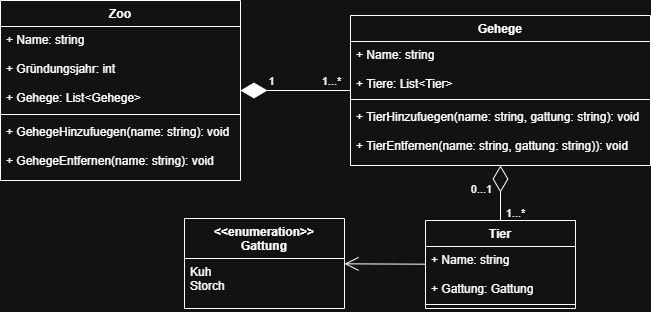

The diagram above was exported from draw.io. Its source (the exported page's mxGraphModel, read from the mxfile embedded in the PNG):
<mxGraphModel dx="744" dy="477" grid="1" gridSize="10" guides="1" tooltips="1" connect="1" arrows="1" fold="1" page="1" pageScale="1" pageWidth="827" pageHeight="1169" math="0" shadow="0">
  <root>
    <mxCell id="0" />
    <mxCell id="1" parent="0" />
    <mxCell id="yX7HjgyhR2n6u3D68e_7-1" parent="1" style="swimlane;fontStyle=1;align=center;verticalAlign=top;childLayout=stackLayout;horizontal=1;startSize=26;horizontalStack=0;resizeParent=1;resizeParentMax=0;resizeLast=0;collapsible=1;marginBottom=0;whiteSpace=wrap;html=1;" value="Gehege" vertex="1">
      <mxGeometry height="150" width="300" x="500" y="495" as="geometry" />
    </mxCell>
    <mxCell id="yX7HjgyhR2n6u3D68e_7-2" parent="yX7HjgyhR2n6u3D68e_7-1" style="text;strokeColor=none;fillColor=none;align=left;verticalAlign=top;spacingLeft=4;spacingRight=4;overflow=hidden;rotatable=0;points=[[0,0.5],[1,0.5]];portConstraint=eastwest;whiteSpace=wrap;html=1;" value="+ Name: string&lt;div&gt;&lt;br&gt;&lt;/div&gt;&lt;div&gt;+ Tiere: List&amp;lt;Tier&amp;gt;&lt;/div&gt;" vertex="1">
      <mxGeometry height="54" width="300" y="26" as="geometry" />
    </mxCell>
    <mxCell id="yX7HjgyhR2n6u3D68e_7-3" parent="yX7HjgyhR2n6u3D68e_7-1" style="line;strokeWidth=1;fillColor=none;align=left;verticalAlign=middle;spacingTop=-1;spacingLeft=3;spacingRight=3;rotatable=0;labelPosition=right;points=[];portConstraint=eastwest;strokeColor=inherit;" value="" vertex="1">
      <mxGeometry height="8" width="300" y="80" as="geometry" />
    </mxCell>
    <mxCell id="yX7HjgyhR2n6u3D68e_7-16" parent="yX7HjgyhR2n6u3D68e_7-1" style="text;strokeColor=none;fillColor=none;align=left;verticalAlign=top;spacingLeft=4;spacingRight=4;overflow=hidden;rotatable=0;points=[[0,0.5],[1,0.5]];portConstraint=eastwest;whiteSpace=wrap;html=1;" value="+ TierHinzufuegen(name: string, gattung: string): void&lt;div&gt;&lt;br&gt;&lt;/div&gt;&lt;div&gt;+ TierEntfernen(name: string&lt;span style=&quot;background-color: transparent; color: light-dark(rgb(0, 0, 0), rgb(255, 255, 255));&quot;&gt;, gattung: string)&lt;/span&gt;&lt;span style=&quot;background-color: transparent; color: light-dark(rgb(0, 0, 0), rgb(255, 255, 255));&quot;&gt;): void&lt;/span&gt;&lt;/div&gt;" vertex="1">
      <mxGeometry height="62" width="300" y="88" as="geometry" />
    </mxCell>
    <mxCell id="yX7HjgyhR2n6u3D68e_7-5" parent="1" style="swimlane;fontStyle=1;align=center;verticalAlign=top;childLayout=stackLayout;horizontal=1;startSize=26;horizontalStack=0;resizeParent=1;resizeParentMax=0;resizeLast=0;collapsible=1;marginBottom=0;whiteSpace=wrap;html=1;" value="Zoo" vertex="1">
      <mxGeometry height="180" width="240" x="150" y="480" as="geometry" />
    </mxCell>
    <mxCell id="yX7HjgyhR2n6u3D68e_7-6" parent="yX7HjgyhR2n6u3D68e_7-5" style="text;strokeColor=none;fillColor=none;align=left;verticalAlign=top;spacingLeft=4;spacingRight=4;overflow=hidden;rotatable=0;points=[[0,0.5],[1,0.5]];portConstraint=eastwest;whiteSpace=wrap;html=1;" value="+ Name: string&lt;div&gt;&lt;br&gt;&lt;/div&gt;&lt;div&gt;+ Gründungsjahr: int&lt;/div&gt;&lt;div&gt;&lt;br&gt;&lt;/div&gt;&lt;div&gt;+ Gehege: List&amp;lt;Gehege&amp;gt;&lt;/div&gt;" vertex="1">
      <mxGeometry height="84" width="240" y="26" as="geometry" />
    </mxCell>
    <mxCell id="yX7HjgyhR2n6u3D68e_7-7" parent="yX7HjgyhR2n6u3D68e_7-5" style="line;strokeWidth=1;fillColor=none;align=left;verticalAlign=middle;spacingTop=-1;spacingLeft=3;spacingRight=3;rotatable=0;labelPosition=right;points=[];portConstraint=eastwest;strokeColor=inherit;" value="" vertex="1">
      <mxGeometry height="8" width="240" y="110" as="geometry" />
    </mxCell>
    <mxCell id="yX7HjgyhR2n6u3D68e_7-8" parent="yX7HjgyhR2n6u3D68e_7-5" style="text;strokeColor=none;fillColor=none;align=left;verticalAlign=top;spacingLeft=4;spacingRight=4;overflow=hidden;rotatable=0;points=[[0,0.5],[1,0.5]];portConstraint=eastwest;whiteSpace=wrap;html=1;" value="+ GehegeHinzufuegen(name: string): void&lt;div&gt;&lt;br&gt;&lt;/div&gt;&lt;div&gt;+ GehegeEntfernen(name: string): void&lt;/div&gt;" vertex="1">
      <mxGeometry height="62" width="240" y="118" as="geometry" />
    </mxCell>
    <mxCell id="yX7HjgyhR2n6u3D68e_7-9" edge="1" parent="1" source="yX7HjgyhR2n6u3D68e_7-1" style="endArrow=diamondThin;endFill=1;endSize=24;html=1;rounded=0;" target="yX7HjgyhR2n6u3D68e_7-5" value="">
      <mxGeometry relative="1" width="160" as="geometry">
        <mxPoint x="330" y="490" as="sourcePoint" />
        <mxPoint x="420" y="460" as="targetPoint" />
      </mxGeometry>
    </mxCell>
    <mxCell id="yX7HjgyhR2n6u3D68e_7-10" connectable="0" parent="yX7HjgyhR2n6u3D68e_7-9" style="edgeLabel;html=1;align=center;verticalAlign=middle;resizable=0;points=[];" value="1" vertex="1">
      <mxGeometry relative="1" x="0.2182" y="-1" as="geometry">
        <mxPoint x="-13" y="-9" as="offset" />
      </mxGeometry>
    </mxCell>
    <mxCell id="yX7HjgyhR2n6u3D68e_7-11" connectable="0" parent="yX7HjgyhR2n6u3D68e_7-9" style="edgeLabel;html=1;align=center;verticalAlign=middle;resizable=0;points=[];" value="1...*" vertex="1">
      <mxGeometry relative="1" x="-0.5818" y="-8" as="geometry">
        <mxPoint x="3" y="-2" as="offset" />
      </mxGeometry>
    </mxCell>
    <mxCell id="yX7HjgyhR2n6u3D68e_7-12" parent="1" style="swimlane;fontStyle=1;align=center;verticalAlign=top;childLayout=stackLayout;horizontal=1;startSize=26;horizontalStack=0;resizeParent=1;resizeParentMax=0;resizeLast=0;collapsible=1;marginBottom=0;whiteSpace=wrap;html=1;" value="Tier" vertex="1">
      <mxGeometry height="88" width="150" x="575" y="700" as="geometry" />
    </mxCell>
    <mxCell id="yX7HjgyhR2n6u3D68e_7-13" parent="yX7HjgyhR2n6u3D68e_7-12" style="text;strokeColor=none;fillColor=none;align=left;verticalAlign=top;spacingLeft=4;spacingRight=4;overflow=hidden;rotatable=0;points=[[0,0.5],[1,0.5]];portConstraint=eastwest;whiteSpace=wrap;html=1;" value="+ Name: string&lt;div&gt;&lt;br&gt;&lt;/div&gt;&lt;div&gt;+ Gattung: Gattung&lt;/div&gt;" vertex="1">
      <mxGeometry height="54" width="150" y="26" as="geometry" />
    </mxCell>
    <mxCell id="yX7HjgyhR2n6u3D68e_7-14" parent="yX7HjgyhR2n6u3D68e_7-12" style="line;strokeWidth=1;fillColor=none;align=left;verticalAlign=middle;spacingTop=-1;spacingLeft=3;spacingRight=3;rotatable=0;labelPosition=right;points=[];portConstraint=eastwest;strokeColor=inherit;" value="" vertex="1">
      <mxGeometry height="8" width="150" y="80" as="geometry" />
    </mxCell>
    <mxCell id="yX7HjgyhR2n6u3D68e_7-20" edge="1" parent="1" source="yX7HjgyhR2n6u3D68e_7-12" style="endArrow=diamondThin;endFill=0;endSize=24;html=1;rounded=0;" target="yX7HjgyhR2n6u3D68e_7-1" value="">
      <mxGeometry relative="1" width="160" as="geometry">
        <mxPoint x="390" y="650" as="sourcePoint" />
        <mxPoint x="550" y="650" as="targetPoint" />
      </mxGeometry>
    </mxCell>
    <mxCell id="yX7HjgyhR2n6u3D68e_7-21" connectable="0" parent="yX7HjgyhR2n6u3D68e_7-20" style="edgeLabel;html=1;align=center;verticalAlign=middle;resizable=0;points=[];" value="0...1" vertex="1">
      <mxGeometry relative="1" x="0.1304" y="-2" as="geometry">
        <mxPoint x="-22" y="-1" as="offset" />
      </mxGeometry>
    </mxCell>
    <mxCell id="yX7HjgyhR2n6u3D68e_7-22" connectable="0" parent="yX7HjgyhR2n6u3D68e_7-20" style="edgeLabel;html=1;align=center;verticalAlign=middle;resizable=0;points=[];" value="1...*" vertex="1">
      <mxGeometry relative="1" x="-0.5942" as="geometry">
        <mxPoint x="14" y="3" as="offset" />
      </mxGeometry>
    </mxCell>
    <mxCell id="yX7HjgyhR2n6u3D68e_7-23" parent="1" style="swimlane;fontStyle=1;align=center;verticalAlign=top;childLayout=stackLayout;horizontal=1;startSize=40;horizontalStack=0;resizeParent=1;resizeParentMax=0;resizeLast=0;collapsible=1;marginBottom=0;whiteSpace=wrap;html=1;" value="&lt;div&gt;&amp;lt;&amp;lt;enumeration&amp;gt;&amp;gt;&lt;/div&gt;Gattung" vertex="1">
      <mxGeometry height="90" width="160" x="334" y="698" as="geometry" />
    </mxCell>
    <mxCell id="yX7HjgyhR2n6u3D68e_7-24" parent="yX7HjgyhR2n6u3D68e_7-23" style="text;strokeColor=none;fillColor=none;align=left;verticalAlign=top;spacingLeft=4;spacingRight=4;overflow=hidden;rotatable=0;points=[[0,0.5],[1,0.5]];portConstraint=eastwest;whiteSpace=wrap;html=1;" value="Kuh&lt;div&gt;&lt;span style=&quot;background-color: transparent; color: light-dark(rgb(0, 0, 0), rgb(255, 255, 255));&quot;&gt;Storch&lt;/span&gt;&lt;/div&gt;" vertex="1">
      <mxGeometry height="50" width="160" y="40" as="geometry" />
    </mxCell>
    <mxCell id="QGsFCzlmKfsWBlu9yur7-4" edge="1" parent="1" source="yX7HjgyhR2n6u3D68e_7-12" style="endArrow=open;endFill=1;endSize=12;html=1;rounded=0;" target="yX7HjgyhR2n6u3D68e_7-23" value="">
      <mxGeometry relative="1" width="160" as="geometry">
        <mxPoint x="380" y="690" as="sourcePoint" />
        <mxPoint x="620" y="690" as="targetPoint" />
      </mxGeometry>
    </mxCell>
  </root>
</mxGraphModel>